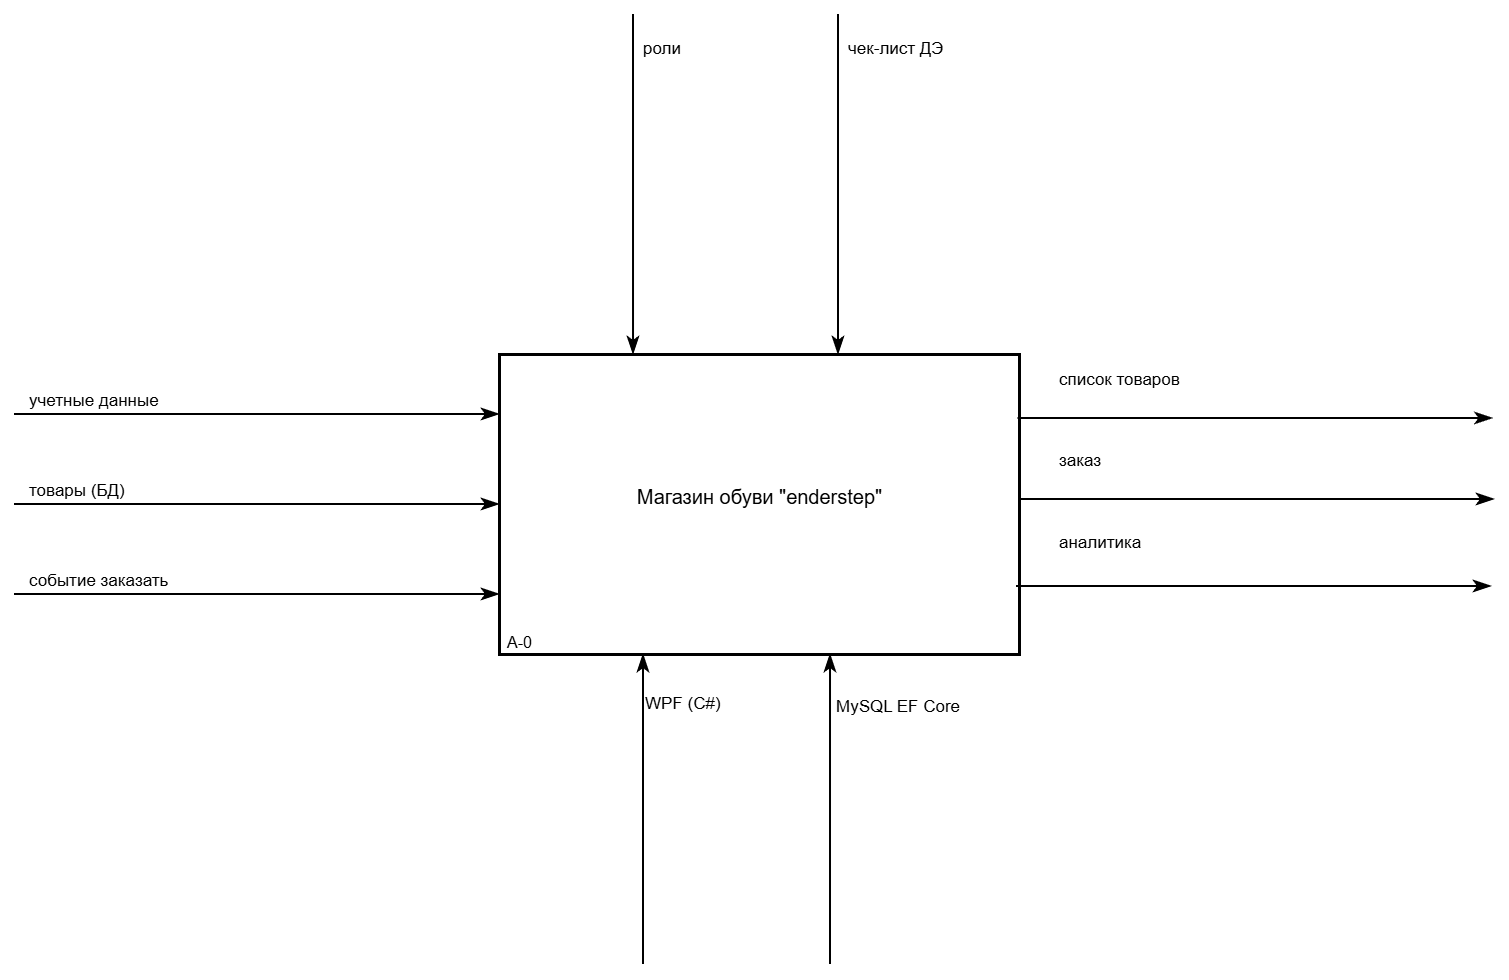

The diagram above was exported from draw.io. Its source (the exported page's mxGraphModel, read from the mxfile embedded in the PNG):
<mxGraphModel dx="1542" dy="1070" grid="0" gridSize="10" guides="1" tooltips="1" connect="1" arrows="1" fold="1" page="1" pageScale="1" pageWidth="1600" pageHeight="1220" background="light-dark(#FFFFFF,#FFFFFF)" math="0" shadow="0">
  <root>
    <mxCell id="0" />
    <mxCell id="1" parent="0" />
    <mxCell id="box0" parent="1" style="rounded=0;whiteSpace=wrap;html=1;fillColor=none;strokeColor=light-dark(#000000,#000000);strokeWidth=3;fontColor=light-dark(#000000,#000000);" value="" vertex="1">
      <mxGeometry height="300" width="520" x="545" y="480" as="geometry" />
    </mxCell>
    <mxCell id="t38" parent="1" style="text;html=1;strokeColor=none;fillColor=none;align=center;verticalAlign=top;whiteSpace=nowrap;overflow=visible;rounded=0;fontFamily=Arial;fontSize=20;fontColor=light-dark(#000000,#000000);spacing=0;spacingTop=0;spacingLeft=0;spacingRight=0;spacingBottom=0;" value="Магазин обуви &quot;enderstep&quot;" vertex="1">
      <mxGeometry height="48" width="520" x="545" y="606" as="geometry" />
    </mxCell>
    <mxCell id="t39" parent="1" style="text;html=1;strokeColor=none;fillColor=none;align=left;verticalAlign=top;whiteSpace=nowrap;overflow=visible;rounded=0;fontFamily=Arial;fontSize=16;fontColor=light-dark(#000000,#000000);spacing=0;spacingTop=0;spacingLeft=0;spacingRight=0;spacingBottom=0;" value="А-&lt;span style=&quot;background-color: transparent;&quot;&gt;0&lt;/span&gt;" vertex="1">
      <mxGeometry height="19.2" width="40" x="553" y="754" as="geometry" />
    </mxCell>
    <mxCell id="a41" edge="1" parent="1" style="edgeStyle=none;rounded=0;html=1;strokeColor=light-dark(#000000,#000000);strokeWidth=2;endArrow=classicThin;endFill=1;endSize=12;startArrow=none;entryX=0.1058;entryY=0;entryDx=0;entryDy=0;entryPerimeter=0;fontColor=light-dark(#000000,#000000);">
      <mxGeometry relative="1" as="geometry">
        <mxPoint x="679" y="140" as="sourcePoint" />
        <mxPoint x="679.0160000000001" y="480" as="targetPoint" />
      </mxGeometry>
    </mxCell>
    <mxCell id="t42" parent="1" style="text;html=1;strokeColor=none;fillColor=none;align=left;verticalAlign=top;whiteSpace=nowrap;overflow=visible;rounded=0;fontFamily=Arial;fontSize=17;fontColor=light-dark(#000000,#000000);spacing=0;spacingTop=0;spacingLeft=0;spacingRight=0;spacingBottom=0;" value="роли" vertex="1">
      <mxGeometry height="61.2" width="200" x="689" y="160" as="geometry" />
    </mxCell>
    <mxCell id="a43" edge="1" parent="1" style="edgeStyle=none;rounded=0;html=1;strokeColor=light-dark(#000000,#000000);strokeWidth=2;endArrow=classicThin;endFill=1;endSize=12;startArrow=none;entryX=0.5;entryY=0;entryDx=0;entryDy=0;entryPerimeter=0;fontColor=light-dark(#000000,#000000);">
      <mxGeometry relative="1" as="geometry">
        <mxPoint x="884" y="140" as="sourcePoint" />
        <mxPoint x="884" y="480" as="targetPoint" />
      </mxGeometry>
    </mxCell>
    <mxCell id="t44" parent="1" style="text;html=1;strokeColor=none;fillColor=none;align=left;verticalAlign=top;whiteSpace=nowrap;overflow=visible;rounded=0;fontFamily=Arial;fontSize=17;fontColor=light-dark(#000000,#000000);spacing=0;spacingTop=0;spacingLeft=0;spacingRight=0;spacingBottom=0;" value="чек-лист ДЭ" vertex="1">
      <mxGeometry height="81.6" width="200" x="894" y="160" as="geometry" />
    </mxCell>
    <mxCell id="a47" edge="1" parent="1" style="edgeStyle=none;rounded=0;html=1;strokeColor=light-dark(#000000,#000000);strokeWidth=2;endArrow=classicThin;endFill=1;endSize=12;startArrow=none;entryX=0;entryY=0.2;entryDx=0;entryDy=0;entryPerimeter=0;fontColor=light-dark(#000000,#000000);" target="box0">
      <mxGeometry relative="1" as="geometry">
        <mxPoint x="60" y="540" as="sourcePoint" />
      </mxGeometry>
    </mxCell>
    <mxCell id="t48" parent="1" style="text;html=1;strokeColor=none;fillColor=none;align=left;verticalAlign=top;whiteSpace=nowrap;overflow=visible;rounded=0;fontFamily=Arial;fontSize=17;fontColor=light-dark(#000000,#000000);spacing=0;spacingTop=0;spacingLeft=0;spacingRight=0;spacingBottom=0;" value="учетные данные" vertex="1">
      <mxGeometry height="20.4" width="300" x="75" y="511.6" as="geometry" />
    </mxCell>
    <mxCell id="a49" edge="1" parent="1" style="edgeStyle=none;rounded=0;html=1;strokeColor=light-dark(#000000,#000000);strokeWidth=2;endArrow=classicThin;endFill=1;endSize=12;startArrow=none;entryX=0;entryY=0.5;entryDx=0;entryDy=0;entryPerimeter=0;fontColor=light-dark(#000000,#000000);" target="box0">
      <mxGeometry relative="1" as="geometry">
        <mxPoint x="60" y="630" as="sourcePoint" />
      </mxGeometry>
    </mxCell>
    <mxCell id="t50" parent="1" style="text;html=1;strokeColor=none;fillColor=none;align=left;verticalAlign=top;whiteSpace=nowrap;overflow=visible;rounded=0;fontFamily=Arial;fontSize=17;fontColor=light-dark(#000000,#000000);spacing=0;spacingTop=0;spacingLeft=0;spacingRight=0;spacingBottom=0;" value="товары (БД)" vertex="1">
      <mxGeometry height="20.4" width="300" x="75" y="601.6" as="geometry" />
    </mxCell>
    <mxCell id="a51" edge="1" parent="1" style="edgeStyle=none;rounded=0;html=1;strokeColor=light-dark(#000000,#000000);strokeWidth=2;endArrow=classicThin;endFill=1;endSize=12;startArrow=none;entryX=0;entryY=0.8;entryDx=0;entryDy=0;entryPerimeter=0;fontColor=light-dark(#000000,#000000);" target="box0">
      <mxGeometry relative="1" as="geometry">
        <mxPoint x="60" y="720" as="sourcePoint" />
      </mxGeometry>
    </mxCell>
    <mxCell id="t52" parent="1" style="text;html=1;strokeColor=none;fillColor=none;align=left;verticalAlign=top;whiteSpace=nowrap;overflow=visible;rounded=0;fontFamily=Arial;fontSize=17;fontColor=light-dark(#000000,#000000);spacing=0;spacingTop=0;spacingLeft=0;spacingRight=0;spacingBottom=0;" value="событие заказать" vertex="1">
      <mxGeometry height="20.4" width="300" x="75" y="691.6" as="geometry" />
    </mxCell>
    <mxCell id="a53" edge="1" parent="1" style="edgeStyle=none;rounded=0;html=1;strokeColor=light-dark(#000000,#000000);strokeWidth=2;endArrow=classicThin;endFill=1;endSize=12;startArrow=none;exitX=1;exitY=0.2;exitDx=0;exitDy=0;exitPerimeter=0;fontColor=light-dark(#000000,#000000);">
      <mxGeometry relative="1" as="geometry">
        <mxPoint x="1063.5" y="544" as="sourcePoint" />
        <mxPoint x="1538.5" y="544" as="targetPoint" />
      </mxGeometry>
    </mxCell>
    <mxCell id="t54" parent="1" style="text;html=1;align=left;verticalAlign=top;whiteSpace=nowrap;overflow=visible;rounded=0;fontFamily=Arial;fontSize=17;spacing=0;spacingTop=0;spacingLeft=0;spacingRight=0;spacingBottom=0;fontColor=light-dark(#000000,#000000);strokeColor=none;" value="список товаров" vertex="1">
      <mxGeometry height="22.8" width="400" x="1105" y="491.2" as="geometry" />
    </mxCell>
    <mxCell id="a55" edge="1" parent="1" style="edgeStyle=none;rounded=0;html=1;strokeColor=light-dark(#000000,#000000);strokeWidth=2;endArrow=classicThin;endFill=1;endSize=12;startArrow=none;exitX=1;exitY=0.5;exitDx=0;exitDy=0;exitPerimeter=0;fontColor=light-dark(#000000,#000000);">
      <mxGeometry relative="1" as="geometry">
        <mxPoint x="1065" y="625" as="sourcePoint" />
        <mxPoint x="1540" y="625" as="targetPoint" />
      </mxGeometry>
    </mxCell>
    <mxCell id="t56" parent="1" style="text;html=1;align=left;verticalAlign=top;whiteSpace=nowrap;overflow=visible;rounded=0;fontFamily=Arial;fontSize=17;spacing=0;spacingTop=0;spacingLeft=0;spacingRight=0;spacingBottom=0;fontColor=light-dark(#000000,#000000);strokeColor=none;" value="заказ" vertex="1">
      <mxGeometry height="33.8" width="400" x="1105" y="572.2" as="geometry" />
    </mxCell>
    <mxCell id="a57" edge="1" parent="1" style="edgeStyle=none;rounded=0;html=1;strokeColor=light-dark(#000000,#000000);strokeWidth=2;endArrow=classicThin;endFill=1;endSize=12;startArrow=none;exitX=1;exitY=0.8;exitDx=0;exitDy=0;exitPerimeter=0;fontColor=light-dark(#000000,#000000);">
      <mxGeometry relative="1" as="geometry">
        <mxPoint x="1062" y="712" as="sourcePoint" />
        <mxPoint x="1537" y="712" as="targetPoint" />
      </mxGeometry>
    </mxCell>
    <mxCell id="t58" parent="1" style="text;html=1;align=left;verticalAlign=top;whiteSpace=nowrap;overflow=visible;rounded=0;fontFamily=Arial;fontSize=17;spacing=0;spacingTop=0;spacingLeft=0;spacingRight=0;spacingBottom=0;fontColor=light-dark(#000000,#000000);strokeColor=none;" value="аналитика" vertex="1">
      <mxGeometry height="26.8" width="400" x="1105" y="654.0000000000001" as="geometry" />
    </mxCell>
    <mxCell id="a59" edge="1" parent="1" style="edgeStyle=none;rounded=0;html=1;strokeColor=light-dark(#000000,#000000);strokeWidth=2;endArrow=classicThin;endFill=1;endSize=12;startArrow=none;entryX=0.1827;entryY=1;entryDx=0;entryDy=0;entryPerimeter=0;fontColor=light-dark(#000000,#000000);">
      <mxGeometry relative="1" as="geometry">
        <mxPoint x="689" y="1090" as="sourcePoint" />
        <mxPoint x="689.0039999999999" y="780" as="targetPoint" />
      </mxGeometry>
    </mxCell>
    <mxCell id="t60" parent="1" style="text;html=1;strokeColor=none;fillColor=none;align=left;verticalAlign=top;whiteSpace=nowrap;overflow=visible;rounded=0;fontFamily=Arial;fontSize=17;fontColor=light-dark(#000000,#000000);spacing=0;spacingTop=0;spacingLeft=0;spacingRight=0;spacingBottom=0;" value="&lt;div&gt;&lt;div&gt;WPF (C#)&lt;/div&gt;&lt;/div&gt;" vertex="1">
      <mxGeometry height="61.2" width="178" x="691" y="815" as="geometry" />
    </mxCell>
    <mxCell id="a61" edge="1" parent="1" style="edgeStyle=none;rounded=0;html=1;strokeColor=light-dark(#000000,#000000);strokeWidth=2;endArrow=classicThin;endFill=1;endSize=12;startArrow=none;entryX=0.7981;entryY=1;entryDx=0;entryDy=0;entryPerimeter=0;fontColor=light-dark(#000000,#000000);">
      <mxGeometry relative="1" as="geometry">
        <mxPoint x="876" y="1090" as="sourcePoint" />
        <mxPoint x="876.012" y="780" as="targetPoint" />
      </mxGeometry>
    </mxCell>
    <mxCell id="N7Eq9eULtD2NgBzZUrab-5" parent="1" style="text;html=1;strokeColor=none;fillColor=none;align=left;verticalAlign=top;whiteSpace=nowrap;overflow=visible;rounded=0;fontFamily=Arial;fontSize=17;fontColor=light-dark(#000000,#000000);spacing=0;spacingTop=0;spacingLeft=0;spacingRight=0;spacingBottom=0;" value="MySQL EF Core" vertex="1">
      <mxGeometry height="61.2" width="77" x="882" y="818" as="geometry" />
    </mxCell>
  </root>
</mxGraphModel>